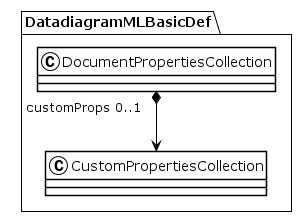

The diagram above was rendered by PlantUML. Its source (embedded in the PNG):
@startuml
!theme plain
package DatadiagramMLBasicDef {
class DocumentPropertiesCollection {
}
DocumentPropertiesCollection "customProps 0..1" *--> CustomPropertiesCollection
class CustomPropertiesCollection {
}
}
@enduml